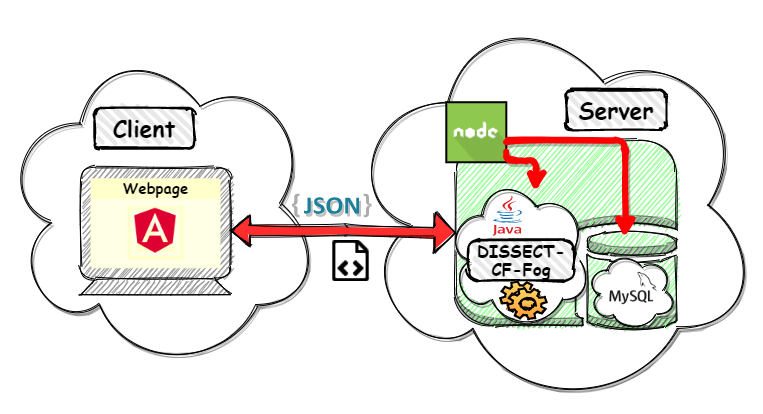

The diagram above was exported from draw.io. Its source (the exported page's mxGraphModel, read from the mxfile embedded in the PNG):
<mxGraphModel dx="1991" dy="1809" grid="1" gridSize="10" guides="1" tooltips="1" connect="1" arrows="1" fold="1" page="1" pageScale="1" pageWidth="827" pageHeight="1169" math="0" shadow="0">
  <root>
    <mxCell id="0" />
    <mxCell id="1" parent="0" />
    <mxCell id="2" value="" style="ellipse;shape=cloud;whiteSpace=wrap;html=1;rounded=0;shadow=1;glass=0;strokeColor=#000000;fillColor=#FFFFFF;gradientColor=none;sketch=1;" vertex="1" parent="1">
      <mxGeometry x="-10" y="-260" width="320" height="330" as="geometry" />
    </mxCell>
    <mxCell id="3" value="" style="html=1;outlineConnect=0;whiteSpace=wrap;shape=mxgraph.archimate3.device;fillColor=#999999;sketch=1;" vertex="1" parent="1">
      <mxGeometry x="70" y="-133.2" width="150" height="127" as="geometry" />
    </mxCell>
    <mxCell id="4" value="&lt;b&gt;&lt;font color=&quot;#000000&quot; style=&quot;font-size: 15px&quot; face=&quot;Comic Sans MS&quot;&gt;Webpage&lt;/font&gt;&lt;/b&gt;" style="html=1;strokeColor=none;labelPosition=center;verticalLabelPosition=middle;verticalAlign=top;align=center;fontSize=12;outlineConnect=0;spacingTop=-6;fontColor=#FFFFFF;shape=mxgraph.sitemap.photo;sketch=0;fillColor=#FFFFCC;" vertex="1" parent="1">
      <mxGeometry x="80" y="-122.2" width="130" height="90" as="geometry" />
    </mxCell>
    <mxCell id="5" value="" style="ellipse;shape=cloud;whiteSpace=wrap;html=1;rounded=0;shadow=1;glass=0;strokeColor=#000000;fillColor=#FFFFFF;gradientColor=none;sketch=1;" vertex="1" parent="1">
      <mxGeometry x="333.65" y="-300" width="416.35" height="410" as="geometry" />
    </mxCell>
    <mxCell id="6" value="" style="outlineConnect=0;dashed=0;verticalLabelPosition=bottom;verticalAlign=top;align=center;html=1;shape=mxgraph.aws3.db_on_instance;gradientColor=none;shadow=0;sketch=1;fillColor=#99FF99;" vertex="1" parent="1">
      <mxGeometry x="445.81" y="-160" width="220" height="190" as="geometry" />
    </mxCell>
    <mxCell id="7" value="" style="shape=image;html=1;verticalAlign=top;verticalLabelPosition=bottom;labelBackgroundColor=#ffffff;imageAspect=0;aspect=fixed;image=https://cdn4.iconfinder.com/data/icons/logos-and-brands/512/21_Angular_logo_logos-128.png;rounded=0;shadow=0;glass=0;sketch=0;strokeColor=#000000;strokeWidth=2;fillColor=#FFFFCC;gradientColor=none;" vertex="1" parent="1">
      <mxGeometry x="120" y="-94.7" width="50" height="50" as="geometry" />
    </mxCell>
    <mxCell id="8" value="" style="shape=image;html=1;verticalAlign=top;verticalLabelPosition=bottom;labelBackgroundColor=#ffffff;imageAspect=0;aspect=fixed;image=https://cdn0.iconfinder.com/data/icons/long-shadow-web-icons/512/nodejs-128.png;rounded=0;shadow=0;glass=0;sketch=0;strokeColor=#000000;strokeWidth=2;fillColor=#FFFFCC;gradientColor=none;imageBorder=#000000;" vertex="1" parent="1">
      <mxGeometry x="435.81" y="-198.25" width="60" height="60" as="geometry" />
    </mxCell>
    <mxCell id="9" value="&lt;b&gt;&lt;font style=&quot;font-size: 23px&quot; face=&quot;Comic Sans MS&quot;&gt;Server&lt;/font&gt;&lt;/b&gt;" style="rounded=1;whiteSpace=wrap;html=1;strokeWidth=2;fillWeight=4;hachureGap=8;hachureAngle=45;sketch=1;shadow=0;glass=0;fillColor=#E8E8E8;" vertex="1" parent="1">
      <mxGeometry x="555.81" y="-210" width="100" height="39.5" as="geometry" />
    </mxCell>
    <mxCell id="10" value="&lt;b&gt;&lt;font style=&quot;font-size: 23px&quot; face=&quot;Comic Sans MS&quot;&gt;Client&lt;/font&gt;&lt;/b&gt;" style="rounded=1;whiteSpace=wrap;html=1;strokeWidth=2;fillWeight=4;hachureGap=8;hachureAngle=45;sketch=1;shadow=0;glass=0;fillColor=#E8E8E8;" vertex="1" parent="1">
      <mxGeometry x="83.5" y="-192.2" width="100" height="39.5" as="geometry" />
    </mxCell>
    <mxCell id="11" value="" style="shape=flexArrow;endArrow=classic;startArrow=classic;html=1;endWidth=29;endSize=6.78;exitX=1;exitY=0.5;exitDx=0;exitDy=0;exitPerimeter=0;fillColor=#FF3333;sketch=1;gradientColor=#FF2626;" edge="1" source="3" target="6" parent="1">
      <mxGeometry width="50" height="50" relative="1" as="geometry">
        <mxPoint x="205.81" y="-240" as="sourcePoint" />
        <mxPoint x="345.81" y="-220" as="targetPoint" />
        <Array as="points">
          <mxPoint x="335.81" y="-70" />
        </Array>
      </mxGeometry>
    </mxCell>
    <mxCell id="12" value="" style="outlineConnect=0;html=1;align=center;labelPosition=center;verticalLabelPosition=bottom;verticalAlign=top;shape=mxgraph.weblogos.json_2;rounded=1;shadow=1;glass=1;sketch=0;strokeWidth=1;perimeterSpacing=1;" vertex="1" parent="1">
      <mxGeometry x="281.51" y="-106.89999999999999" width="79.49" height="23.8" as="geometry" />
    </mxCell>
    <mxCell id="13" value="" style="edgeStyle=segmentEdgeStyle;endArrow=classic;html=1;fillColor=#FF3333;gradientColor=#FF2626;strokeWidth=6;strokeColor=#FF0000;sketch=1;shadow=1;" edge="1" parent="1">
      <mxGeometry width="50" height="50" relative="1" as="geometry">
        <mxPoint x="496.90999999999985" y="-160" as="sourcePoint" />
        <mxPoint x="614.71" y="-63" as="targetPoint" />
        <Array as="points">
          <mxPoint x="614.71" y="-160" />
        </Array>
      </mxGeometry>
    </mxCell>
    <mxCell id="14" value="" style="edgeStyle=segmentEdgeStyle;endArrow=classic;html=1;fillColor=#FF3333;gradientColor=#FF2626;strokeWidth=6;strokeColor=#FF0000;sketch=1;shadow=1;" edge="1" parent="1">
      <mxGeometry width="50" height="50" relative="1" as="geometry">
        <mxPoint x="495.80999999999995" y="-148.5" as="sourcePoint" />
        <mxPoint x="525.81" y="-108.5" as="targetPoint" />
        <Array as="points">
          <mxPoint x="496" y="-140" />
          <mxPoint x="526" y="-140" />
        </Array>
      </mxGeometry>
    </mxCell>
    <mxCell id="15" value="" style="shape=image;verticalAlign=top;verticalLabelPosition=bottom;labelBackgroundColor=#ffffff;imageAspect=0;aspect=fixed;image=https://cdn1.iconfinder.com/data/icons/Keyamoon-IcoMoon--limited/32/file-xml.png;sketch=1;align=center;html=1;" vertex="1" parent="1">
      <mxGeometry x="320" y="-60" width="41" height="41" as="geometry" />
    </mxCell>
    <mxCell id="16" value="" style="ellipse;shape=cloud;whiteSpace=wrap;html=1;rounded=0;shadow=1;glass=0;strokeColor=#000000;fillColor=#FFFFFF;gradientColor=none;sketch=1;" vertex="1" parent="1">
      <mxGeometry x="435.81" y="-124" width="144.19" height="154" as="geometry" />
    </mxCell>
    <mxCell id="17" value="&lt;b&gt;&lt;font style=&quot;line-height: 100% ; font-size: 17px&quot; face=&quot;Comic Sans MS&quot;&gt;DISSECT-CF-Fog&lt;/font&gt;&lt;/b&gt;" style="rounded=1;whiteSpace=wrap;html=1;strokeWidth=2;fillWeight=4;hachureGap=8;hachureAngle=45;sketch=1;shadow=0;glass=0;fillColor=#E8E8E8;arcSize=26;" vertex="1" parent="1">
      <mxGeometry x="457.53" y="-60" width="106.04" height="40" as="geometry" />
    </mxCell>
    <mxCell id="18" value="" style="dashed=0;outlineConnect=0;html=1;align=center;labelPosition=center;verticalLabelPosition=bottom;verticalAlign=top;shape=mxgraph.weblogos.java;sketch=0;" vertex="1" parent="1">
      <mxGeometry x="482" y="-105.31" width="30" height="40.62" as="geometry" />
    </mxCell>
    <mxCell id="19" value="" style="shape=mxgraph.bpmn.service_task;html=1;outlineConnect=0;sketch=1;shadow=0;fillColor=#FFD966;strokeWidth=2;gradientDirection=south;gradientColor=#FF9933;" vertex="1" parent="1">
      <mxGeometry x="490" y="-19" width="45.81" height="37.5" as="geometry" />
    </mxCell>
    <mxCell id="20" value="" style="group" vertex="1" connectable="0" parent="1">
      <mxGeometry x="575" y="-50" width="100" height="80" as="geometry" />
    </mxCell>
    <mxCell id="21" value="" style="ellipse;shape=cloud;whiteSpace=wrap;html=1;rounded=0;shadow=1;glass=0;strokeColor=#000000;fillColor=#FFFFFF;gradientColor=none;sketch=1;" vertex="1" parent="20">
      <mxGeometry width="90" height="80" as="geometry" />
    </mxCell>
    <mxCell id="22" value="" style="shape=image;html=1;verticalAlign=top;verticalLabelPosition=bottom;labelBackgroundColor=#ffffff;imageAspect=0;aspect=fixed;image=https://cdn4.iconfinder.com/data/icons/logos-brands-5/24/mysql-128.png;shadow=1;sketch=0;strokeWidth=1;fillColor=#0029F8;gradientColor=none;opacity=90;" vertex="1" parent="20">
      <mxGeometry x="24.40594059405938" y="14" width="47.524752475247524" height="47.524752475247524" as="geometry" />
    </mxCell>
  </root>
</mxGraphModel>